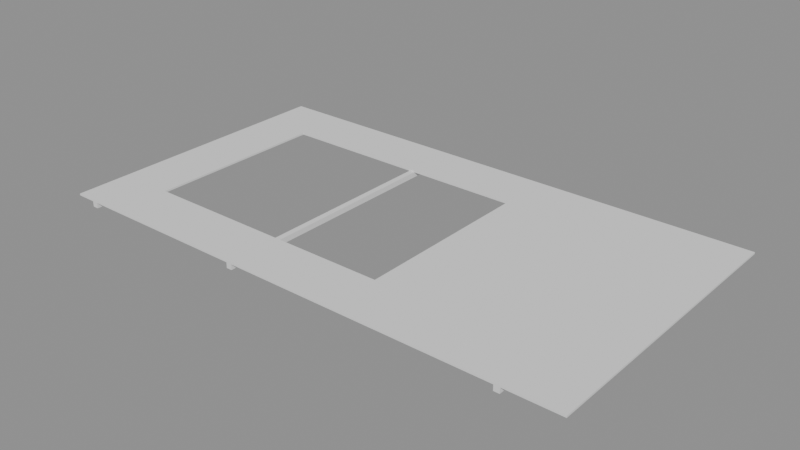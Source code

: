 # Source: unfinished-frame-lod.blend  (saved by Blender 4.5.91; exported with 4.5.12 LTS)
import bpy
from mathutils import Matrix  # noqa: F401  (used for matrix-valued properties, if any)

bpy.ops.wm.read_factory_settings(use_empty=True)
scene = bpy.context.scene
scene.name = 'Scene'

# ---- meshes
me_surface_cast_concrete = bpy.data.meshes.new('surface:cast-concrete')
me_surface_cast_concrete.from_pydata([(-117.5, 65.0, 0.0), (-117.5, 65.0, 0.8), (117.5, 65.0, 0.8), (-117.5, 65.0, 0.0), (117.5, 65.0, 0.8), (117.5, 65.0, 0.0), (-117.5, 41.0, 0.0), (117.5, 41.0, 0.0), (117.5, 41.0, 0.8), (-117.5, 41.0, 0.0), (117.5, 41.0, 0.8), (-117.5, 41.0, 0.8), (-117.5, 65.0, 0.0), (-117.5, 41.0, 0.0), (-117.5, 41.0, 0.8), (-117.5, 65.0, 0.0), (-117.5, 41.0, 0.8), (-117.5, 65.0, 0.8), (117.5, 65.0, 0.0), (117.5, 65.0, 0.8), (117.5, 41.0, 0.8), (117.5, 65.0, 0.0), (117.5, 41.0, 0.8), (117.5, 41.0, 0.0), (-117.5, 65.0, 0.0), (117.5, 65.0, 0.0), (117.5, 41.0, 0.0), (-117.5, 65.0, 0.0), (117.5, 41.0, 0.0), (-117.5, 41.0, 0.0), (-117.5, 65.0, 0.8), (-117.5, 41.0, 0.8), (117.5, 41.0, 0.8), (-117.5, 65.0, 0.8), (117.5, 41.0, 0.8), (117.5, 65.0, 0.8), (-117.5, -41.0, 0.0), (-117.5, -41.0, 0.8), (117.5, -41.0, 0.8), (-117.5, -41.0, 0.0), (117.5, -41.0, 0.8), (117.5, -41.0, 0.0), (-117.5, -65.0, 0.0), (117.5, -65.0, 0.0), (117.5, -65.0, 0.8), (-117.5, -65.0, 0.0), (117.5, -65.0, 0.8), (-117.5, -65.0, 0.8), (-117.5, -41.0, 0.0), (-117.5, -65.0, 0.0), (-117.5, -65.0, 0.8), (-117.5, -41.0, 0.0), (-117.5, -65.0, 0.8), (-117.5, -41.0, 0.8), (117.5, -41.0, 0.0), (117.5, -41.0, 0.8), (117.5, -65.0, 0.8), (117.5, -41.0, 0.0), (117.5, -65.0, 0.8), (117.5, -65.0, 0.0), (-117.5, -41.0, 0.0), (117.5, -41.0, 0.0), (117.5, -65.0, 0.0), (-117.5, -41.0, 0.0), (117.5, -65.0, 0.0), (-117.5, -65.0, 0.0), (-117.5, -41.0, 0.8), (-117.5, -65.0, 0.8), (117.5, -65.0, 0.8), (-117.5, -41.0, 0.8), (117.5, -65.0, 0.8), (117.5, -41.0, 0.8), (-117.5, 41.0, 0.0), (-117.5, 41.0, 0.8), (-92.5, 41.0, 0.8), (-117.5, 41.0, 0.0), (-92.5, 41.0, 0.8), (-92.5, 41.0, 0.0), (-117.5, -41.0, 0.0), (-92.5, -41.0, 0.0), (-92.5, -41.0, 0.8), (-117.5, -41.0, 0.0), (-92.5, -41.0, 0.8), (-117.5, -41.0, 0.8), (-117.5, 41.0, 0.0), (-117.5, -41.0, 0.0), (-117.5, -41.0, 0.8), (-117.5, 41.0, 0.0), (-117.5, -41.0, 0.8), (-117.5, 41.0, 0.8), (-92.5, 41.0, 0.0), (-92.5, 41.0, 0.8), (-92.5, -41.0, 0.8), (-92.5, 41.0, 0.0), (-92.5, -41.0, 0.8), (-92.5, -41.0, 0.0), (-117.5, 41.0, 0.0), (-92.5, 41.0, 0.0), (-92.5, -41.0, 0.0), (-117.5, 41.0, 0.0), (-92.5, -41.0, 0.0), (-117.5, -41.0, 0.0), (-117.5, 41.0, 0.8), (-117.5, -41.0, 0.8), (-92.5, -41.0, 0.8), (-117.5, 41.0, 0.8), (-92.5, -41.0, 0.8), (-92.5, 41.0, 0.8), (22.5, 41.0, 0.0), (22.5, 41.0, 0.8), (117.5, 41.0, 0.8), (22.5, 41.0, 0.0), (117.5, 41.0, 0.8), (117.5, 41.0, 0.0), (22.5, -41.0, 0.0), (117.5, -41.0, 0.0), (117.5, -41.0, 0.8), (22.5, -41.0, 0.0), (117.5, -41.0, 0.8), (22.5, -41.0, 0.8), (22.5, 41.0, 0.0), (22.5, -41.0, 0.0), (22.5, -41.0, 0.8), (22.5, 41.0, 0.0), (22.5, -41.0, 0.8), (22.5, 41.0, 0.8), (117.5, 41.0, 0.0), (117.5, 41.0, 0.8), (117.5, -41.0, 0.8), (117.5, 41.0, 0.0), (117.5, -41.0, 0.8), (117.5, -41.0, 0.0), (22.5, 41.0, 0.0), (117.5, 41.0, 0.0), (117.5, -41.0, 0.0), (22.5, 41.0, 0.0), (117.5, -41.0, 0.0), (22.5, -41.0, 0.0), (22.5, 41.0, 0.8), (22.5, -41.0, 0.8), (117.5, -41.0, 0.8), (22.5, 41.0, 0.8), (117.5, -41.0, 0.8), (117.5, 41.0, 0.8), (-108.8, 65.0, -2.4), (-108.8, 65.0, 0.0), (-106.2, 65.0, 0.0), (-108.8, 65.0, -2.4), (-106.2, 65.0, 0.0), (-106.2, 65.0, -2.4), (-108.8, -65.0, -2.4), (-106.2, -65.0, -2.4), (-106.2, -65.0, 0.0), (-108.8, -65.0, -2.4), (-106.2, -65.0, 0.0), (-108.8, -65.0, 0.0), (-108.8, 65.0, -2.4), (-108.8, -65.0, -2.4), (-108.8, -65.0, 0.0), (-108.8, 65.0, -2.4), (-108.8, -65.0, 0.0), (-108.8, 65.0, 0.0), (-106.2, 65.0, -2.4), (-106.2, 65.0, 0.0), (-106.2, -65.0, 0.0), (-106.2, 65.0, -2.4), (-106.2, -65.0, 0.0), (-106.2, -65.0, -2.4), (-108.8, 65.0, -2.4), (-106.2, 65.0, -2.4), (-106.2, -65.0, -2.4), (-108.8, 65.0, -2.4), (-106.2, -65.0, -2.4), (-108.8, -65.0, -2.4), (-108.8, 65.0, 0.0), (-108.8, -65.0, 0.0), (-106.2, -65.0, 0.0), (-108.8, 65.0, 0.0), (-106.2, -65.0, 0.0), (-106.2, 65.0, 0.0), (-28.75, 65.0, -2.4), (-28.75, 65.0, 0.0), (-26.25, 65.0, 0.0), (-28.75, 65.0, -2.4), (-26.25, 65.0, 0.0), (-26.25, 65.0, -2.4), (-28.75, -65.0, -2.4), (-26.25, -65.0, -2.4), (-26.25, -65.0, 0.0), (-28.75, -65.0, -2.4), (-26.25, -65.0, 0.0), (-28.75, -65.0, 0.0), (-28.75, 65.0, -2.4), (-28.75, -65.0, -2.4), (-28.75, -65.0, 0.0), (-28.75, 65.0, -2.4), (-28.75, -65.0, 0.0), (-28.75, 65.0, 0.0), (-26.25, 65.0, -2.4), (-26.25, 65.0, 0.0), (-26.25, -65.0, 0.0), (-26.25, 65.0, -2.4), (-26.25, -65.0, 0.0), (-26.25, -65.0, -2.4), (-28.75, 65.0, -2.4), (-26.25, 65.0, -2.4), (-26.25, -65.0, -2.4), (-28.75, 65.0, -2.4), (-26.25, -65.0, -2.4), (-28.75, -65.0, -2.4), (-28.75, 65.0, 0.0), (-28.75, -65.0, 0.0), (-26.25, -65.0, 0.0), (-28.75, 65.0, 0.0), (-26.25, -65.0, 0.0), (-26.25, 65.0, 0.0), (91.25, 65.0, -2.4), (91.25, 65.0, 0.0), (93.75, 65.0, 0.0), (91.25, 65.0, -2.4), (93.75, 65.0, 0.0), (93.75, 65.0, -2.4), (91.25, -65.0, -2.4), (93.75, -65.0, -2.4), (93.75, -65.0, 0.0), (91.25, -65.0, -2.4), (93.75, -65.0, 0.0), (91.25, -65.0, 0.0), (91.25, 65.0, -2.4), (91.25, -65.0, -2.4), (91.25, -65.0, 0.0), (91.25, 65.0, -2.4), (91.25, -65.0, 0.0), (91.25, 65.0, 0.0), (93.75, 65.0, -2.4), (93.75, 65.0, 0.0), (93.75, -65.0, 0.0), (93.75, 65.0, -2.4), (93.75, -65.0, 0.0), (93.75, -65.0, -2.4), (91.25, 65.0, -2.4), (93.75, 65.0, -2.4), (93.75, -65.0, -2.4), (91.25, 65.0, -2.4), (93.75, -65.0, -2.4), (91.25, -65.0, -2.4), (91.25, 65.0, 0.0), (91.25, -65.0, 0.0), (93.75, -65.0, 0.0), (91.25, 65.0, 0.0), (93.75, -65.0, 0.0), (93.75, 65.0, 0.0)], [], [(0, 1, 2), (3, 4, 5), (6, 7, 8), (9, 10, 11), (12, 13, 14), (15, 16, 17), (18, 19, 20), (21, 22, 23), (24, 25, 26), (27, 28, 29), (30, 31, 32), (33, 34, 35), (36, 37, 38), (39, 40, 41), (42, 43, 44), (45, 46, 47), (48, 49, 50), (51, 52, 53), (54, 55, 56), (57, 58, 59), (60, 61, 62), (63, 64, 65), (66, 67, 68), (69, 70, 71), (72, 73, 74), (75, 76, 77), (78, 79, 80), (81, 82, 83), (84, 85, 86), (87, 88, 89), (90, 91, 92), (93, 94, 95), (96, 97, 98), (99, 100, 101), (102, 103, 104), (105, 106, 107), (108, 109, 110), (111, 112, 113), (114, 115, 116), (117, 118, 119), (120, 121, 122), (123, 124, 125), (126, 127, 128), (129, 130, 131), (132, 133, 134), (135, 136, 137), (138, 139, 140), (141, 142, 143), (144, 145, 146), (147, 148, 149), (150, 151, 152), (153, 154, 155), (156, 157, 158), (159, 160, 161), (162, 163, 164), (165, 166, 167), (168, 169, 170), (171, 172, 173), (174, 175, 176), (177, 178, 179), (180, 181, 182), (183, 184, 185), (186, 187, 188), (189, 190, 191), (192, 193, 194), (195, 196, 197), (198, 199, 200), (201, 202, 203), (204, 205, 206), (207, 208, 209), (210, 211, 212), (213, 214, 215), (216, 217, 218), (219, 220, 221), (222, 223, 224), (225, 226, 227), (228, 229, 230), (231, 232, 233), (234, 235, 236), (237, 238, 239), (240, 241, 242), (243, 244, 245), (246, 247, 248), (249, 250, 251)])
_uv = me_surface_cast_concrete.uv_layers.new(name='UVMap')
_uv.uv.foreach_set('vector', [-65.28, 1.0, -65.28, 0.5556, 65.28, 0.5556, -65.28, 1.0, 65.28, 0.5556, 65.28, 1.0, -65.28, 1.0, 65.28, 1.0, 65.28, 0.5556, -65.28, 1.0, 65.28, 0.5556, -65.28, 0.5556, 0.0, 37.11, 0.0, 23.78, 0.4444, 23.78, 0.0, 37.11, 0.4444, 23.78, 0.4444, 37.11, 0.0, 37.11, 0.4444, 37.11, 0.4444, 23.78, 0.0, 37.11, 0.4444, 23.78, 0.0, 23.78, -65.28, 37.11, 65.28, 37.11, 65.28, 23.78, -65.28, 37.11, 65.28, 23.78, -65.28, 23.78, -65.28, 37.11, -65.28, 23.78, 65.28, 23.78, -65.28, 37.11, 65.28, 23.78, 65.28, 37.11, -65.28, 1.0, -65.28, 0.5556, 65.28, 0.5556, -65.28, 1.0, 65.28, 0.5556, 65.28, 1.0, -65.28, 1.0, 65.28, 1.0, 65.28, 0.5556, -65.28, 1.0, 65.28, 0.5556, -65.28, 0.5556, 0.0, -21.78, 0.0, -35.11, 0.4444, -35.11, 0.0, -21.78, 0.4444, -35.11, 0.4444, -21.78, 0.0, -21.78, 0.4444, -21.78, 0.4444, -35.11, 0.0, -21.78, 0.4444, -35.11, 0.0, -35.11, -65.28, -21.78, 65.28, -21.78, 65.28, -35.11, -65.28, -21.78, 65.28, -35.11, -65.28, -35.11, -65.28, -21.78, -65.28, -35.11, 65.28, -35.11, -65.28, -21.78, 65.28, -35.11, 65.28, -21.78, -65.28, 1.0, -65.28, 0.5556, -51.39, 0.5556, -65.28, 1.0, -51.39, 0.5556, -51.39, 1.0, -65.28, 1.0, -51.39, 1.0, -51.39, 0.5556, -65.28, 1.0, -51.39, 0.5556, -65.28, 0.5556, 0.0, 23.78, 0.0, -21.78, 0.4444, -21.78, 0.0, 23.78, 0.4444, -21.78, 0.4444, 23.78, 0.0, 23.78, 0.4444, 23.78, 0.4444, -21.78, 0.0, 23.78, 0.4444, -21.78, 0.0, -21.78, -65.28, 23.78, -51.39, 23.78, -51.39, -21.78, -65.28, 23.78, -51.39, -21.78, -65.28, -21.78, -65.28, 23.78, -65.28, -21.78, -51.39, -21.78, -65.28, 23.78, -51.39, -21.78, -51.39, 23.78, 12.5, 1.0, 12.5, 0.5556, 65.28, 0.5556, 12.5, 1.0, 65.28, 0.5556, 65.28, 1.0, 12.5, 1.0, 65.28, 1.0, 65.28, 0.5556, 12.5, 1.0, 65.28, 0.5556, 12.5, 0.5556, 0.0, 23.78, 0.0, -21.78, 0.4444, -21.78, 0.0, 23.78, 0.4444, -21.78, 0.4444, 23.78, 0.0, 23.78, 0.4444, 23.78, 0.4444, -21.78, 0.0, 23.78, 0.4444, -21.78, 0.0, -21.78, 12.5, 23.78, 65.28, 23.78, 65.28, -21.78, 12.5, 23.78, 65.28, -21.78, 12.5, -21.78, 12.5, 23.78, 12.5, -21.78, 65.28, -21.78, 12.5, 23.78, 65.28, -21.78, 65.28, 23.78, -60.42, 2.333, -60.42, 1.0, -59.03, 1.0, -60.42, 2.333, -59.03, 1.0, -59.03, 2.333, -60.42, 2.333, -59.03, 2.333, -59.03, 1.0, -60.42, 2.333, -59.03, 1.0, -60.42, 1.0, -1.333, 37.11, -1.333, -35.11, 0.0, -35.11, -1.333, 37.11, 0.0, -35.11, 0.0, 37.11, -1.333, 37.11, 0.0, 37.11, 0.0, -35.11, -1.333, 37.11, 0.0, -35.11, -1.333, -35.11, -60.42, 37.11, -59.03, 37.11, -59.03, -35.11, -60.42, 37.11, -59.03, -35.11, -60.42, -35.11, -60.42, 37.11, -60.42, -35.11, -59.03, -35.11, -60.42, 37.11, -59.03, -35.11, -59.03, 37.11, -15.97, 2.333, -15.97, 1.0, -14.58, 1.0, -15.97, 2.333, -14.58, 1.0, -14.58, 2.333, -15.97, 2.333, -14.58, 2.333, -14.58, 1.0, -15.97, 2.333, -14.58, 1.0, -15.97, 1.0, -1.333, 37.11, -1.333, -35.11, 0.0, -35.11, -1.333, 37.11, 0.0, -35.11, 0.0, 37.11, -1.333, 37.11, 0.0, 37.11, 0.0, -35.11, -1.333, 37.11, 0.0, -35.11, -1.333, -35.11, -15.97, 37.11, -14.58, 37.11, -14.58, -35.11, -15.97, 37.11, -14.58, -35.11, -15.97, -35.11, -15.97, 37.11, -15.97, -35.11, -14.58, -35.11, -15.97, 37.11, -14.58, -35.11, -14.58, 37.11, 50.69, 2.333, 50.69, 1.0, 52.08, 1.0, 50.69, 2.333, 52.08, 1.0, 52.08, 2.333, 50.69, 2.333, 52.08, 2.333, 52.08, 1.0, 50.69, 2.333, 52.08, 1.0, 50.69, 1.0, -1.333, 37.11, -1.333, -35.11, 0.0, -35.11, -1.333, 37.11, 0.0, -35.11, 0.0, 37.11, -1.333, 37.11, 0.0, 37.11, 0.0, -35.11, -1.333, 37.11, 0.0, -35.11, -1.333, -35.11, 50.69, 37.11, 52.08, 37.11, 52.08, -35.11, 50.69, 37.11, 52.08, -35.11, 50.69, -35.11, 50.69, 37.11, 50.69, -35.11, 52.08, -35.11, 50.69, 37.11, 52.08, -35.11, 52.08, 37.11])
me_surface_cast_concrete.update()
me_surface_cast_concrete.normals_split_custom_set([tuple(v) for v in zip(*[iter([0.0, 1.0, 0.0, 0.0, 1.0, 0.0, 0.0, 1.0, 0.0, 0.0, 1.0, 0.0, 0.0, 1.0, 0.0, 0.0, 1.0, 0.0, 0.0, -1.0, 0.0, 0.0, -1.0, 0.0, 0.0, -1.0, 0.0, 0.0, -1.0, 0.0, 0.0, -1.0, 0.0, 0.0, -1.0, 0.0, -1.0, 0.0, 0.0, -1.0, 0.0, 0.0, -1.0, 0.0, 0.0, -1.0, 0.0, 0.0, -1.0, 0.0, 0.0, -1.0, 0.0, 0.0, 1.0, 0.0, 0.0, 1.0, 0.0, 0.0, 1.0, 0.0, 0.0, 1.0, 0.0, 0.0, 1.0, 0.0, 0.0, 1.0, 0.0, 0.0, 0.0, 0.0, -1.0, 0.0, 0.0, -1.0, 0.0, 0.0, -1.0, 0.0, 0.0, -1.0, 0.0, 0.0, -1.0, 0.0, 0.0, -1.0, 0.0, 0.0, 1.0, 0.0, 0.0, 1.0, 0.0, 0.0, 1.0, 0.0, 0.0, 1.0, 0.0, 0.0, 1.0, 0.0, 0.0, 1.0, 0.0, 1.0, 0.0, 0.0, 1.0, 0.0, 0.0, 1.0, 0.0, 0.0, 1.0, 0.0, 0.0, 1.0, 0.0, 0.0, 1.0, 0.0, 0.0, -1.0, 0.0, 0.0, -1.0, 0.0, 0.0, -1.0, 0.0, 0.0, -1.0, 0.0, 0.0, -1.0, 0.0, 0.0, -1.0, 0.0, -1.0, 0.0, 0.0, -1.0, 0.0, 0.0, -1.0, 0.0, 0.0, -1.0, 0.0, 0.0, -1.0, 0.0, 0.0, -1.0, 0.0, 0.0, 1.0, 0.0, 0.0, 1.0, 0.0, 0.0, 1.0, 0.0, 0.0, 1.0, 0.0, 0.0, 1.0, 0.0, 0.0, 1.0, 0.0, 0.0, 0.0, 0.0, -1.0, 0.0, 0.0, -1.0, 0.0, 0.0, -1.0, 0.0, 0.0, -1.0, 0.0, 0.0, -1.0, 0.0, 0.0, -1.0, 0.0, 0.0, 1.0, 0.0, 0.0, 1.0, 0.0, 0.0, 1.0, 0.0, 0.0, 1.0, 0.0, 0.0, 1.0, 0.0, 0.0, 1.0, 0.0, 1.0, 0.0, 0.0, 1.0, 0.0, 0.0, 1.0, 0.0, 0.0, 1.0, 0.0, 0.0, 1.0, 0.0, 0.0, 1.0, 0.0, 0.0, -1.0, 0.0, 0.0, -1.0, 0.0, 0.0, -1.0, 0.0, 0.0, -1.0, 0.0, 0.0, -1.0, 0.0, 0.0, -1.0, 0.0, -1.0, 0.0, 0.0, -1.0, 0.0, 0.0, -1.0, 0.0, 0.0, -1.0, 0.0, 0.0, -1.0, 0.0, 0.0, -1.0, 0.0, 0.0, 1.0, 0.0, 0.0, 1.0, 0.0, 0.0, 1.0, 0.0, 0.0, 1.0, 0.0, 0.0, 1.0, 0.0, 0.0, 1.0, 0.0, 0.0, 0.0, 0.0, -1.0, 0.0, 0.0, -1.0, 0.0, 0.0, -1.0, 0.0, 0.0, -1.0, 0.0, 0.0, -1.0, 0.0, 0.0, -1.0, 0.0, 0.0, 1.0, 0.0, 0.0, 1.0, 0.0, 0.0, 1.0, 0.0, 0.0, 1.0, 0.0, 0.0, 1.0, 0.0, 0.0, 1.0, 0.0, 1.0, 0.0, 0.0, 1.0, 0.0, 0.0, 1.0, 0.0, 0.0, 1.0, 0.0, 0.0, 1.0, 0.0, 0.0, 1.0, 0.0, 0.0, -1.0, 0.0, 0.0, -1.0, 0.0, 0.0, -1.0, 0.0, 0.0, -1.0, 0.0, 0.0, -1.0, 0.0, 0.0, -1.0, 0.0, -1.0, 0.0, 0.0, -1.0, 0.0, 0.0, -1.0, 0.0, 0.0, -1.0, 0.0, 0.0, -1.0, 0.0, 0.0, -1.0, 0.0, 0.0, 1.0, 0.0, 0.0, 1.0, 0.0, 0.0, 1.0, 0.0, 0.0, 1.0, 0.0, 0.0, 1.0, 0.0, 0.0, 1.0, 0.0, 0.0, 0.0, 0.0, -1.0, 0.0, 0.0, -1.0, 0.0, 0.0, -1.0, 0.0, 0.0, -1.0, 0.0, 0.0, -1.0, 0.0, 0.0, -1.0, 0.0, 0.0, 1.0, 0.0, 0.0, 1.0, 0.0, 0.0, 1.0, 0.0, 0.0, 1.0, 0.0, 0.0, 1.0, 0.0, 0.0, 1.0, 0.0, 1.0, 0.0, 0.0, 1.0, 0.0, 0.0, 1.0, 0.0, 0.0, 1.0, 0.0, 0.0, 1.0, 0.0, 0.0, 1.0, 0.0, 0.0, -1.0, 0.0, 0.0, -1.0, 0.0, 0.0, -1.0, 0.0, 0.0, -1.0, 0.0, 0.0, -1.0, 0.0, 0.0, -1.0, 0.0, -1.0, 0.0, 0.0, -1.0, 0.0, 0.0, -1.0, 0.0, 0.0, -1.0, 0.0, 0.0, -1.0, 0.0, 0.0, -1.0, 0.0, 0.0, 1.0, 0.0, 0.0, 1.0, 0.0, 0.0, 1.0, 0.0, 0.0, 1.0, 0.0, 0.0, 1.0, 0.0, 0.0, 1.0, 0.0, 0.0, 0.0, 0.0, -1.0, 0.0, 0.0, -1.0, 0.0, 0.0, -1.0, 0.0, 0.0, -1.0, 0.0, 0.0, -1.0, 0.0, 0.0, -1.0, 0.0, 0.0, 1.0, 0.0, 0.0, 1.0, 0.0, 0.0, 1.0, 0.0, 0.0, 1.0, 0.0, 0.0, 1.0, 0.0, 0.0, 1.0, 0.0, 1.0, 0.0, 0.0, 1.0, 0.0, 0.0, 1.0, 0.0, 0.0, 1.0, 0.0, 0.0, 1.0, 0.0, 0.0, 1.0, 0.0, 0.0, -1.0, 0.0, 0.0, -1.0, 0.0, 0.0, -1.0, 0.0, 0.0, -1.0, 0.0, 0.0, -1.0, 0.0, 0.0, -1.0, 0.0, -1.0, 0.0, 0.0, -1.0, 0.0, 0.0, -1.0, 0.0, 0.0, -1.0, 0.0, 0.0, -1.0, 0.0, 0.0, -1.0, 0.0, 0.0, 1.0, 0.0, 0.0, 1.0, 0.0, 0.0, 1.0, 0.0, 0.0, 1.0, 0.0, 0.0, 1.0, 0.0, 0.0, 1.0, 0.0, 0.0, 0.0, 0.0, -1.0, 0.0, 0.0, -1.0, 0.0, 0.0, -1.0, 0.0, 0.0, -1.0, 0.0, 0.0, -1.0, 0.0, 0.0, -1.0, 0.0, 0.0, 1.0, 0.0, 0.0, 1.0, 0.0, 0.0, 1.0, 0.0, 0.0, 1.0, 0.0, 0.0, 1.0, 0.0, 0.0, 1.0, 0.0, 1.0, 0.0, 0.0, 1.0, 0.0, 0.0, 1.0, 0.0, 0.0, 1.0, 0.0, 0.0, 1.0, 0.0, 0.0, 1.0, 0.0, 0.0, -1.0, 0.0, 0.0, -1.0, 0.0, 0.0, -1.0, 0.0, 0.0, -1.0, 0.0, 0.0, -1.0, 0.0, 0.0, -1.0, 0.0, -1.0, 0.0, 0.0, -1.0, 0.0, 0.0, -1.0, 0.0, 0.0, -1.0, 0.0, 0.0, -1.0, 0.0, 0.0, -1.0, 0.0, 0.0, 1.0, 0.0, 0.0, 1.0, 0.0, 0.0, 1.0, 0.0, 0.0, 1.0, 0.0, 0.0, 1.0, 0.0, 0.0, 1.0, 0.0, 0.0, 0.0, 0.0, -1.0, 0.0, 0.0, -1.0, 0.0, 0.0, -1.0, 0.0, 0.0, -1.0, 0.0, 0.0, -1.0, 0.0, 0.0, -1.0, 0.0, 0.0, 1.0, 0.0, 0.0, 1.0, 0.0, 0.0, 1.0, 0.0, 0.0, 1.0, 0.0, 0.0, 1.0, 0.0, 0.0, 1.0])] * 3)])

# ---- objects
ob_surface_cast_concrete = bpy.data.objects.new('surface:cast-concrete', me_surface_cast_concrete)

# ---- transforms, parenting, visibility, modifiers, constraints
ob_surface_cast_concrete.location = (0.0, 0.0, 0.0)
ob_surface_cast_concrete.rotation_mode = 'QUATERNION'
ob_surface_cast_concrete.rotation_quaternion = (1.0, 0.0, 0.0, 0.0)

# ---- collection membership
scene.collection.objects.link(ob_surface_cast_concrete)

# ---- scene / render settings (as saved in the file)
scene.frame_start = 1; scene.frame_end = 250; scene.frame_set(1)
scene.render.engine = 'BLENDER_EEVEE_NEXT'
bpy.context.view_layer.update()

# ---- added for rendering (the .blend has no active camera and no usable light): camera, sun + grey world if the file has none
cam_auto = bpy.data.cameras.new('AutoCamera')
cam_auto.lens = 50.0
cam_auto.sensor_width = 36.0
cam_auto.clip_end = 4361.1
ob_auto_camera = bpy.data.objects.new('AutoCamera', cam_auto)
scene.collection.objects.link(ob_auto_camera)
ob_auto_camera.location = (248.497, -298.196, 197.997)
ob_auto_camera.rotation_euler = (1.09748, -7.21219e-08, 0.694738)
scene.camera = ob_auto_camera
light_auto_sun = bpy.data.lights.new('AutoSun', 'SUN')
light_auto_sun.energy = 3.0
light_auto_sun.angle = 0.0523599
ob_auto_sun = bpy.data.objects.new('AutoSun', light_auto_sun)
scene.collection.objects.link(ob_auto_sun)
ob_auto_sun.rotation_euler = (0.872665, 0.174533, 0.523599)
if scene.world is None:
    world_auto = bpy.data.worlds.new('AutoWorld')
    world_auto.color = (0.3, 0.3, 0.3)
    scene.world = world_auto
bpy.context.view_layer.update()
